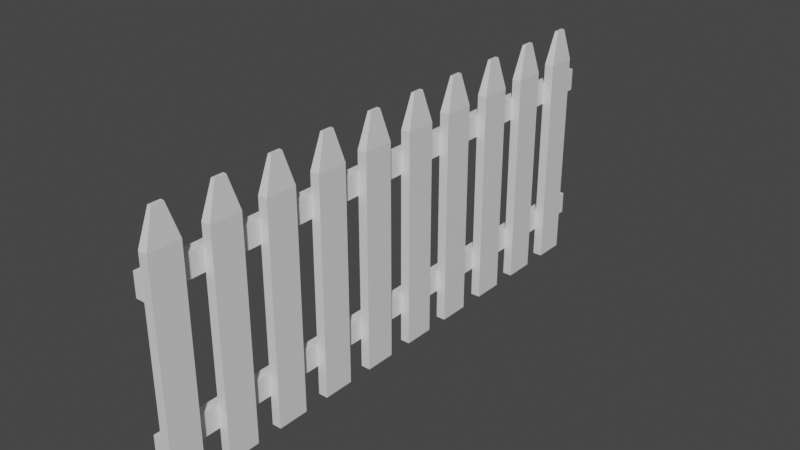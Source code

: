 # Source: Fence_Broken.blend  (saved by Blender 2.82.7; exported with 4.5.12 LTS)
import bpy
from mathutils import Matrix  # noqa: F401  (used for matrix-valued properties, if any)

bpy.ops.wm.read_factory_settings(use_empty=True)
scene = bpy.context.scene
scene.name = 'Scene'

# ---- collections
col_collection = bpy.data.collections.new('Collection'); scene.collection.children.link(col_collection)

# ---- materials (node trees are filled in below, after node groups)
mat_material = bpy.data.materials.new('Material')
mat_material.alpha_threshold = 0.0
mat_material.use_transparent_shadow = False
mat_material.line_color = (0.0, 0.0, 0.0, 1.0)
mat_material_001 = bpy.data.materials.new('Material.001')
mat_material_001.alpha_threshold = 0.0
mat_material_001.use_transparent_shadow = False
mat_material_001.line_color = (0.0, 0.0, 0.0, 1.0)
mat_material_002 = bpy.data.materials.new('Material.002')
mat_material_002.alpha_threshold = 0.0
mat_material_002.use_transparent_shadow = False
mat_material_002.line_color = (0.0, 0.0, 0.0, 1.0)
mat_material_004 = bpy.data.materials.new('Material.004')
mat_material_004.alpha_threshold = 0.0
mat_material_004.use_transparent_shadow = False
mat_material_004.line_color = (0.0, 0.0, 0.0, 1.0)
mat_material_003 = bpy.data.materials.new('Material.003')
mat_material_003.alpha_threshold = 0.0
mat_material_003.use_transparent_shadow = False
mat_material_003.line_color = (0.0, 0.0, 0.0, 1.0)
mat_material_005 = bpy.data.materials.new('Material.005')
mat_material_005.alpha_threshold = 0.0
mat_material_005.use_transparent_shadow = False
mat_material_005.line_color = (0.0, 0.0, 0.0, 1.0)
mat_material_009 = bpy.data.materials.new('Material.009')
mat_material_009.alpha_threshold = 0.0
mat_material_009.use_transparent_shadow = False
mat_material_009.line_color = (0.0, 0.0, 0.0, 1.0)
mat_material_008 = bpy.data.materials.new('Material.008')
mat_material_008.alpha_threshold = 0.0
mat_material_008.use_transparent_shadow = False
mat_material_008.line_color = (0.0, 0.0, 0.0, 1.0)
mat_material_007 = bpy.data.materials.new('Material.007')
mat_material_007.alpha_threshold = 0.0
mat_material_007.use_transparent_shadow = False
mat_material_007.line_color = (0.0, 0.0, 0.0, 1.0)
mat_material_006 = bpy.data.materials.new('Material.006')
mat_material_006.alpha_threshold = 0.0
mat_material_006.use_transparent_shadow = False
mat_material_006.line_color = (0.0, 0.0, 0.0, 1.0)

# ---- material node trees
mat_material.use_nodes = True; mat_material.node_tree.nodes.clear()
_N = mat_material.node_tree.nodes; _L = mat_material.node_tree.links
n0 = _N.new('ShaderNodeOutputMaterial'); n0.name = 'Material Output'; n0.location = (300, 300)
n1 = _N.new('ShaderNodeBsdfPrincipled'); n1.name = 'Principled BSDF'; n1.location = (10, 300)
n1.distribution = 'GGX'
n1.subsurface_method = 'BURLEY'
n1.inputs[2].default_value = 0.4
n1.inputs[3].default_value = 1.45
n1.inputs[27].default_value = (0.0, 0.0, 0.0, 1.0)
n1.inputs[28].default_value = 1.0
_L.new(n1.outputs[0], n0.inputs[0])
n0.is_active_output = True
mat_material_001.use_nodes = True; mat_material_001.node_tree.nodes.clear()
_N = mat_material_001.node_tree.nodes; _L = mat_material_001.node_tree.links
n0 = _N.new('ShaderNodeOutputMaterial'); n0.name = 'Material Output'; n0.location = (300, 300)
n1 = _N.new('ShaderNodeBsdfPrincipled'); n1.name = 'Principled BSDF'; n1.location = (10, 300)
n1.distribution = 'GGX'
n1.subsurface_method = 'BURLEY'
n1.inputs[2].default_value = 0.4
n1.inputs[3].default_value = 1.45
n1.inputs[27].default_value = (0.0, 0.0, 0.0, 1.0)
n1.inputs[28].default_value = 1.0
_L.new(n1.outputs[0], n0.inputs[0])
n0.is_active_output = True
mat_material_002.use_nodes = True; mat_material_002.node_tree.nodes.clear()
_N = mat_material_002.node_tree.nodes; _L = mat_material_002.node_tree.links
n0 = _N.new('ShaderNodeOutputMaterial'); n0.name = 'Material Output'; n0.location = (300, 300)
n1 = _N.new('ShaderNodeBsdfPrincipled'); n1.name = 'Principled BSDF'; n1.location = (10, 300)
n1.distribution = 'GGX'
n1.subsurface_method = 'BURLEY'
n1.inputs[2].default_value = 0.4
n1.inputs[3].default_value = 1.45
n1.inputs[27].default_value = (0.0, 0.0, 0.0, 1.0)
n1.inputs[28].default_value = 1.0
_L.new(n1.outputs[0], n0.inputs[0])
n0.is_active_output = True
mat_material_004.use_nodes = True; mat_material_004.node_tree.nodes.clear()
_N = mat_material_004.node_tree.nodes; _L = mat_material_004.node_tree.links
n0 = _N.new('ShaderNodeOutputMaterial'); n0.name = 'Material Output'; n0.location = (300, 300)
n1 = _N.new('ShaderNodeBsdfPrincipled'); n1.name = 'Principled BSDF'; n1.location = (10, 300)
n1.distribution = 'GGX'
n1.subsurface_method = 'BURLEY'
n1.inputs[2].default_value = 0.4
n1.inputs[3].default_value = 1.45
n1.inputs[27].default_value = (0.0, 0.0, 0.0, 1.0)
n1.inputs[28].default_value = 1.0
_L.new(n1.outputs[0], n0.inputs[0])
n0.is_active_output = True
mat_material_003.use_nodes = True; mat_material_003.node_tree.nodes.clear()
_N = mat_material_003.node_tree.nodes; _L = mat_material_003.node_tree.links
n0 = _N.new('ShaderNodeOutputMaterial'); n0.name = 'Material Output'; n0.location = (300, 300)
n1 = _N.new('ShaderNodeBsdfPrincipled'); n1.name = 'Principled BSDF'; n1.location = (10, 300)
n1.distribution = 'GGX'
n1.subsurface_method = 'BURLEY'
n1.inputs[2].default_value = 0.4
n1.inputs[3].default_value = 1.45
n1.inputs[27].default_value = (0.0, 0.0, 0.0, 1.0)
n1.inputs[28].default_value = 1.0
_L.new(n1.outputs[0], n0.inputs[0])
n0.is_active_output = True
mat_material_005.use_nodes = True; mat_material_005.node_tree.nodes.clear()
_N = mat_material_005.node_tree.nodes; _L = mat_material_005.node_tree.links
n0 = _N.new('ShaderNodeOutputMaterial'); n0.name = 'Material Output'; n0.location = (300, 300)
n1 = _N.new('ShaderNodeBsdfPrincipled'); n1.name = 'Principled BSDF'; n1.location = (10, 300)
n1.distribution = 'GGX'
n1.subsurface_method = 'BURLEY'
n1.inputs[2].default_value = 0.4
n1.inputs[3].default_value = 1.45
n1.inputs[27].default_value = (0.0, 0.0, 0.0, 1.0)
n1.inputs[28].default_value = 1.0
_L.new(n1.outputs[0], n0.inputs[0])
n0.is_active_output = True
mat_material_009.use_nodes = True; mat_material_009.node_tree.nodes.clear()
_N = mat_material_009.node_tree.nodes; _L = mat_material_009.node_tree.links
n0 = _N.new('ShaderNodeOutputMaterial'); n0.name = 'Material Output'; n0.location = (300, 300)
n1 = _N.new('ShaderNodeBsdfPrincipled'); n1.name = 'Principled BSDF'; n1.location = (10, 300)
n1.distribution = 'GGX'
n1.subsurface_method = 'BURLEY'
n1.inputs[2].default_value = 0.4
n1.inputs[3].default_value = 1.45
n1.inputs[27].default_value = (0.0, 0.0, 0.0, 1.0)
n1.inputs[28].default_value = 1.0
_L.new(n1.outputs[0], n0.inputs[0])
n0.is_active_output = True
mat_material_008.use_nodes = True; mat_material_008.node_tree.nodes.clear()
_N = mat_material_008.node_tree.nodes; _L = mat_material_008.node_tree.links
n0 = _N.new('ShaderNodeOutputMaterial'); n0.name = 'Material Output'; n0.location = (300, 300)
n1 = _N.new('ShaderNodeBsdfPrincipled'); n1.name = 'Principled BSDF'; n1.location = (10, 300)
n1.distribution = 'GGX'
n1.subsurface_method = 'BURLEY'
n1.inputs[2].default_value = 0.4
n1.inputs[3].default_value = 1.45
n1.inputs[27].default_value = (0.0, 0.0, 0.0, 1.0)
n1.inputs[28].default_value = 1.0
_L.new(n1.outputs[0], n0.inputs[0])
n0.is_active_output = True
mat_material_007.use_nodes = True; mat_material_007.node_tree.nodes.clear()
_N = mat_material_007.node_tree.nodes; _L = mat_material_007.node_tree.links
n0 = _N.new('ShaderNodeOutputMaterial'); n0.name = 'Material Output'; n0.location = (300, 300)
n1 = _N.new('ShaderNodeBsdfPrincipled'); n1.name = 'Principled BSDF'; n1.location = (10, 300)
n1.distribution = 'GGX'
n1.subsurface_method = 'BURLEY'
n1.inputs[2].default_value = 0.4
n1.inputs[3].default_value = 1.45
n1.inputs[27].default_value = (0.0, 0.0, 0.0, 1.0)
n1.inputs[28].default_value = 1.0
_L.new(n1.outputs[0], n0.inputs[0])
n0.is_active_output = True
mat_material_006.use_nodes = True; mat_material_006.node_tree.nodes.clear()
_N = mat_material_006.node_tree.nodes; _L = mat_material_006.node_tree.links
n0 = _N.new('ShaderNodeOutputMaterial'); n0.name = 'Material Output'; n0.location = (300, 300)
n1 = _N.new('ShaderNodeBsdfPrincipled'); n1.name = 'Principled BSDF'; n1.location = (10, 300)
n1.distribution = 'GGX'
n1.subsurface_method = 'BURLEY'
n1.inputs[2].default_value = 0.4
n1.inputs[3].default_value = 1.45
n1.inputs[27].default_value = (0.0, 0.0, 0.0, 1.0)
n1.inputs[28].default_value = 1.0
_L.new(n1.outputs[0], n0.inputs[0])
n0.is_active_output = True

# ---- world
world_world = bpy.data.worlds.new('World'); scene.world = world_world
world_world.use_nodes = True; world_world.node_tree.nodes.clear()
_N = world_world.node_tree.nodes; _L = world_world.node_tree.links
n0 = _N.new('ShaderNodeOutputWorld'); n0.name = 'World Output'; n0.location = (300, 300)
n1 = _N.new('ShaderNodeBackground'); n1.name = 'Background'; n1.location = (10, 300)
n1.inputs[0].default_value = (0.05088, 0.05088, 0.05088, 1.0)
_L.new(n1.outputs[0], n0.inputs[0])
n0.is_active_output = True
world_world.color = (0.05088, 0.05088, 0.05088)
world_world.use_sun_shadow = False
world_world.sun_shadow_jitter_overblur = 0.0

# ---- meshes
me_fence_cell_002 = bpy.data.meshes.new('Fence_cell.002')
me_fence_cell_002.from_pydata([(0.1174, -0.3027, -7.482), (0.1174, 0.3026, -7.482), (-0.1174, -0.3027, -7.482), (-0.1174, 0.3026, -7.482), (0.1174, 0.3026, -3.005), (-0.1174, 0.3026, -3.043), (-0.1174, -0.3027, -3.593), (0.1174, -0.3027, -3.556), (0.1174, 0.3026, -3.005), (-0.1174, 0.3026, -3.043), (-0.1174, -0.3027, -3.593), (0.1174, -0.3027, -3.556)], [], [(2, 3, 1, 0), (0, 1, 8, 7), (6, 11, 4, 9), (7, 10, 2, 0), (5, 8, 1, 3), (10, 5, 3, 2)])
_k = set([(4, 9), (4, 11), (5, 8), (5, 10), (6, 9), (6, 11), (7, 8), (7, 10)])
me_fence_cell_002.attributes.new('sharp_edge', 'BOOLEAN', 'EDGE').data.foreach_set('value', [ (min(e.vertices), max(e.vertices)) in _k for e in me_fence_cell_002.edges])
_uv = me_fence_cell_002.uv_layers.new(name='UVMap')
_uv.uv.foreach_set('vector', [1.0, 0.1191, 1.0, 0.2113, 1.0, 0.2113, 1.0, 0.1191, 1.0, 0.1191, 1.0, 0.2113, 0.7008, 0.2113, 0.7376, 0.1191, 0.2103, 0.1249, 0.613, 0.1249, 0.7038, 0.2156, 0.3011, 0.2156, 0.7376, 0.1191, 0.7401, 0.1191, 1.0, 0.1191, 1.0, 0.1191, 0.7033, 0.2113, 0.7008, 0.2113, 1.0, 0.2113, 1.0, 0.2113, 0.7401, 0.1191, 0.7033, 0.2113, 1.0, 0.2113, 1.0, 0.1191])
me_fence_cell_002.materials.append(mat_material)
me_fence_cell_002.materials.append(mat_material_001)
me_fence_cell_002.materials.append(mat_material_002)
me_fence_cell_002.materials.append(mat_material_004)
me_fence_cell_002.materials.append(mat_material_003)
me_fence_cell_002.materials.append(mat_material_005)
me_fence_cell_002.materials.append(mat_material_009)
me_fence_cell_002.materials.append(mat_material_008)
me_fence_cell_002.materials.append(mat_material_007)
me_fence_cell_002.materials.append(mat_material_006)
me_fence_cell_002.use_remesh_fix_poles = True
me_fence_cell_002.use_remesh_preserve_attributes = False
me_fence_cell_002.use_mirror_vertex_groups = False
me_fence_cell_002.update()
me_fence_cell_003 = bpy.data.meshes.new('Fence_cell.003')
me_fence_cell_003.from_pydata([(0.1174, -0.3026, 7.482), (0.1174, 0.3027, 7.482), (-0.1174, -0.3026, 7.482), (-0.1174, 0.3027, 7.482), (0.1174, 0.3026, -3.003), (-0.1174, 0.3026, -3.04), (-0.1174, -0.3027, -3.59), (0.1174, -0.3027, -3.553), (0.1174, 0.3026, -3.003), (-0.1174, 0.3026, -3.04), (-0.1174, -0.3027, -3.59), (0.1174, -0.3027, -3.553)], [], [(2, 3, 9, 10), (0, 1, 3, 2), (0, 2, 10, 11), (3, 1, 8, 9), (11, 8, 1, 0), (6, 7, 4, 5)])
_k = set([(4, 5), (4, 7), (5, 6), (6, 7), (8, 9), (8, 11), (9, 10), (10, 11)])
me_fence_cell_003.attributes.new('sharp_edge', 'BOOLEAN', 'EDGE').data.foreach_set('value', [ (min(e.vertices), max(e.vertices)) in _k for e in me_fence_cell_003.edges])
_uv = me_fence_cell_003.uv_layers.new(name='UVMap')
_uv.uv.foreach_set('vector', [0.0, 0.1191, 0.0, 0.2113, 0.7031, 0.2113, 0.7399, 0.1191, 0.0, 0.1191, 0.0, 0.2113, 0.0, 0.2113, 0.0, 0.1191, 0.0, 0.1191, 0.0, 0.1191, 0.7399, 0.1191, 0.7374, 0.1191, 0.0, 0.2113, 0.0, 0.2113, 0.7006, 0.2113, 0.7031, 0.2113, 0.7374, 0.1191, 0.7006, 0.2113, 0.0, 0.2113, 0.0, 0.1191, 0.1248, 0.08611, 0.6361, 0.1249, 0.7268, 0.2156, 0.2156, 0.08611])
me_fence_cell_003.materials.append(mat_material)
me_fence_cell_003.materials.append(mat_material_001)
me_fence_cell_003.materials.append(mat_material_002)
me_fence_cell_003.materials.append(mat_material_004)
me_fence_cell_003.materials.append(mat_material_003)
me_fence_cell_003.materials.append(mat_material_005)
me_fence_cell_003.materials.append(mat_material_009)
me_fence_cell_003.materials.append(mat_material_008)
me_fence_cell_003.materials.append(mat_material_007)
me_fence_cell_003.materials.append(mat_material_006)
me_fence_cell_003.use_remesh_fix_poles = True
me_fence_cell_003.use_remesh_preserve_attributes = False
me_fence_cell_003.use_mirror_vertex_groups = False
me_fence_cell_003.update()
me_fence_cell_001 = bpy.data.meshes.new('Fence_cell.001')
me_fence_cell_001.from_pydata([(0.1162, 4.621, 0.615), (0.3655, 4.621, 0.615), (0.1953, 5.485, 0.8786), (0.1162, 4.284, 0.615), (0.1162, 4.621, 0.9213), (0.1552, 5.048, 1.315), (0.3285, 5.025, 1.322), (0.1953, 5.485, 1.182), (0.2864, 5.485, 1.182), (0.2864, 5.485, 0.8786), (0.3655, 4.621, 0.9609), (0.3655, 4.241, 0.615), (0.1552, 5.048, 1.315), (0.1162, 4.621, 0.9213), (0.1162, 4.284, 0.615), (0.3285, 5.025, 1.322), (0.3655, 4.621, 0.9609), (0.3655, 4.241, 0.615)], [], [(14, 0, 1, 11), (2, 9, 1, 0), (7, 2, 0, 13, 12), (13, 0, 14), (17, 3, 4, 5, 15, 16), (8, 7, 12, 6), (9, 2, 7, 8), (9, 8, 6, 10, 1), (11, 1, 10)])
_k = set([(3, 4), (3, 17), (4, 5), (5, 15), (6, 10), (6, 12), (10, 11), (11, 14), (12, 13), (13, 14), (15, 16), (16, 17)])
me_fence_cell_001.attributes.new('sharp_edge', 'BOOLEAN', 'EDGE').data.foreach_set('value', [ (min(e.vertices), max(e.vertices)) in _k for e in me_fence_cell_001.edges])
_uv = me_fence_cell_001.uv_layers.new(name='UVMap')
_uv.uv.foreach_set('vector', [0.4589, 0.8172, 0.4589, 0.8685, 0.4589, 0.8685, 0.4589, 0.8106, 0.4413, 1.0, 0.4413, 1.0, 0.4589, 0.8685, 0.4589, 0.8685, 0.421, 1.0, 0.4413, 1.0, 0.4589, 0.8685, 0.4384, 0.8685, 0.4121, 0.9334, 0.4384, 0.8685, 0.4589, 0.8685, 0.4589, 0.8172, 0.9136, 0.7196, 0.4861, 0.2986, 0.4861, 0.3491, 0.5531, 0.48, 0.8501, 0.7737, 0.9136, 0.7766, 0.421, 1.0, 0.421, 1.0, 0.4121, 0.9334, 0.4116, 0.93, 0.4413, 1.0, 0.4413, 1.0, 0.421, 1.0, 0.421, 1.0, 0.4413, 1.0, 0.421, 1.0, 0.4116, 0.93, 0.4358, 0.8685, 0.4589, 0.8685, 0.4589, 0.8106, 0.4589, 0.8685, 0.4358, 0.8685])
me_fence_cell_001.materials.append(mat_material)
me_fence_cell_001.materials.append(mat_material_001)
me_fence_cell_001.materials.append(mat_material_002)
me_fence_cell_001.materials.append(mat_material_004)
me_fence_cell_001.materials.append(mat_material_003)
me_fence_cell_001.materials.append(mat_material_005)
me_fence_cell_001.materials.append(mat_material_009)
me_fence_cell_001.materials.append(mat_material_008)
me_fence_cell_001.materials.append(mat_material_007)
me_fence_cell_001.materials.append(mat_material_006)
me_fence_cell_001.use_remesh_fix_poles = True
me_fence_cell_001.use_remesh_preserve_attributes = False
me_fence_cell_001.use_mirror_vertex_groups = False
me_fence_cell_001.update()
me_fence_cell_004 = bpy.data.meshes.new('Fence_cell.004')
me_fence_cell_004.from_pydata([(0.1174, 3.508, -7.482), (0.1174, 4.113, -7.482), (-0.1174, 3.508, -7.482), (0.1174, 3.508, -0.09081), (-0.1174, 3.508, -0.128), (0.1174, 4.113, 0.4596), (-0.04311, 4.113, 0.4342), (-0.1174, 4.113, 0.4224), (-0.1174, 4.113, -7.482), (0.1174, 3.508, -0.09081), (-0.1174, 3.508, -0.128), (0.1174, 4.113, 0.4596), (-0.04311, 4.113, 0.4342), (-0.1174, 4.113, 0.4224)], [], [(2, 8, 1, 0), (0, 1, 11, 9), (9, 10, 2, 0), (4, 3, 5, 12, 13), (7, 6, 11, 1, 8), (10, 7, 8, 2)])
_k = set([(3, 4), (3, 5), (4, 13), (5, 12), (6, 7), (6, 11), (7, 10), (9, 10), (9, 11), (12, 13)])
me_fence_cell_004.attributes.new('sharp_edge', 'BOOLEAN', 'EDGE').data.foreach_set('value', [ (min(e.vertices), max(e.vertices)) in _k for e in me_fence_cell_004.edges])
_uv = me_fence_cell_004.uv_layers.new(name='UVMap')
_uv.uv.foreach_set('vector', [1.0, 0.6991, 1.0, 0.7912, 1.0, 0.7912, 1.0, 0.6991, 1.0, 0.6991, 1.0, 0.7912, 0.4693, 0.7912, 0.5061, 0.6991, 0.5061, 0.6991, 0.5086, 0.6991, 1.0, 0.6991, 1.0, 0.6991, 0.7818, 0.6961, 0.4882, 0.1843, 0.4882, 0.2751, 1.0, 0.7869, 0.8726, 0.7869, 0.4718, 0.7912, 0.471, 0.7912, 0.4693, 0.7912, 1.0, 0.7912, 1.0, 0.7912, 0.5086, 0.6991, 0.4718, 0.7912, 1.0, 0.7912, 1.0, 0.6991])
me_fence_cell_004.materials.append(mat_material)
me_fence_cell_004.materials.append(mat_material_001)
me_fence_cell_004.materials.append(mat_material_002)
me_fence_cell_004.materials.append(mat_material_004)
me_fence_cell_004.materials.append(mat_material_003)
me_fence_cell_004.materials.append(mat_material_005)
me_fence_cell_004.materials.append(mat_material_009)
me_fence_cell_004.materials.append(mat_material_008)
me_fence_cell_004.materials.append(mat_material_007)
me_fence_cell_004.materials.append(mat_material_006)
me_fence_cell_004.use_remesh_fix_poles = True
me_fence_cell_004.use_remesh_preserve_attributes = False
me_fence_cell_004.use_mirror_vertex_groups = False
me_fence_cell_004.update()
me_fence_cell_005 = bpy.data.meshes.new('Fence_cell.005')
me_fence_cell_005.from_pydata([(0.3655, 4.621, -0.885), (0.3655, 4.621, -0.05456), (0.2864, 5.485, -0.6214), (0.1162, 4.621, -0.885), (0.3655, 2.591, -0.885), (0.1162, 2.635, -0.885), (0.3655, 3.505, -0.05455), (0.1162, 3.548, -0.05455), (0.1162, 4.621, -0.05456), (0.1953, 5.485, -0.3182), (0.2864, 5.485, -0.3182), (0.1953, 5.485, -0.6214), (0.3655, 2.591, -0.885), (0.1162, 2.635, -0.885), (0.3655, 3.505, -0.05455), (0.1162, 3.548, -0.05455)], [], [(12, 0, 1, 14), (2, 10, 1, 0), (11, 2, 0, 3), (13, 3, 0, 12), (6, 15, 5, 4), (14, 1, 8, 7), (7, 8, 3, 13), (9, 11, 3, 8), (10, 9, 8, 1), (2, 11, 9, 10)])
me_fence_cell_005.polygons.foreach_set('material_index', [1, 1, 1, 1, 0, 1, 1, 1, 1, 1])
_k = set([(4, 5), (4, 6), (5, 15), (6, 15), (7, 13), (7, 14), (12, 13), (12, 14)])
me_fence_cell_005.attributes.new('sharp_edge', 'BOOLEAN', 'EDGE').data.foreach_set('value', [ (min(e.vertices), max(e.vertices)) in _k for e in me_fence_cell_005.edges])
_uv = me_fence_cell_005.uv_layers.new(name='UVMap')
_uv.uv.foreach_set('vector', [0.5591, 0.5596, 0.5591, 0.8685, 0.5036, 0.8685, 0.5036, 0.6986, 0.5415, 1.0, 0.5213, 1.0, 0.5036, 0.8685, 0.5591, 0.8685, 0.5415, 1.0, 0.5415, 1.0, 0.5591, 0.8685, 0.5591, 0.8685, 0.5591, 0.5662, 0.5591, 0.8685, 0.5591, 0.8685, 0.5591, 0.5596, 0.9136, 0.6092, 0.4862, 0.1883, 0.4862, 0.05141, 0.9136, 0.4723, 0.5036, 0.6986, 0.5036, 0.8685, 0.5036, 0.8685, 0.5036, 0.7052, 0.5036, 0.7052, 0.5036, 0.8685, 0.5591, 0.8685, 0.5591, 0.5662, 0.5213, 1.0, 0.5415, 1.0, 0.5591, 0.8685, 0.5036, 0.8685, 0.5213, 1.0, 0.5213, 1.0, 0.5036, 0.8685, 0.5036, 0.8685, 0.5415, 1.0, 0.5415, 1.0, 0.5213, 1.0, 0.5213, 1.0])
me_fence_cell_005.materials.append(mat_material)
me_fence_cell_005.materials.append(mat_material_001)
me_fence_cell_005.materials.append(mat_material_002)
me_fence_cell_005.materials.append(mat_material_004)
me_fence_cell_005.materials.append(mat_material_003)
me_fence_cell_005.materials.append(mat_material_005)
me_fence_cell_005.materials.append(mat_material_009)
me_fence_cell_005.materials.append(mat_material_008)
me_fence_cell_005.materials.append(mat_material_007)
me_fence_cell_005.materials.append(mat_material_006)
me_fence_cell_005.use_remesh_fix_poles = True
me_fence_cell_005.use_remesh_preserve_attributes = False
me_fence_cell_005.use_mirror_vertex_groups = False
me_fence_cell_005.update()
me_fence_cell_006 = bpy.data.meshes.new('Fence_cell.006')
me_fence_cell_006.from_pydata([(0.3655, -1.086, -6.877), (0.1162, -1.086, -6.877), (0.3655, -1.086, -6.047), (0.3655, 4.621, -6.877), (0.2864, 5.485, -6.614), (0.3655, 4.621, -6.047), (0.1162, 4.621, -6.877), (0.1162, 4.621, -6.047), (0.1953, 5.485, -6.614), (0.1953, 5.485, -6.31), (0.2864, 5.485, -6.31), (0.1162, -1.086, -6.047)], [], [(1, 6, 3, 0), (1, 0, 2, 11), (2, 0, 3, 5), (8, 4, 3, 6), (4, 10, 5, 3), (11, 7, 6, 1), (9, 8, 6, 7), (4, 8, 9, 10), (10, 9, 7, 5), (2, 5, 7, 11)])
me_fence_cell_006.polygons.foreach_set('material_index', [6, 6, 6, 6, 6, 6, 6, 6, 6, 6])
_uv = me_fence_cell_006.uv_layers.new(name='UVMap')
_uv.uv.foreach_set('vector', [0.9596, 0.0, 0.9596, 0.8685, 0.9596, 0.8685, 0.9596, 0.0, 0.9596, 0.0, 0.9596, 0.0, 0.9041, 0.0, 0.9041, 0.0, 0.9041, 0.0, 0.9596, 0.0, 0.9596, 0.8685, 0.9041, 0.8685, 0.9419, 1.0, 0.9419, 1.0, 0.9596, 0.8685, 0.9596, 0.8685, 0.9419, 1.0, 0.9217, 1.0, 0.9041, 0.8685, 0.9596, 0.8685, 0.9041, 0.0, 0.9041, 0.8685, 0.9596, 0.8685, 0.9596, 0.0, 0.9217, 1.0, 0.9419, 1.0, 0.9596, 0.8685, 0.9041, 0.8685, 0.9419, 1.0, 0.9419, 1.0, 0.9217, 1.0, 0.9217, 1.0, 0.9217, 1.0, 0.9217, 1.0, 0.9041, 0.8685, 0.9041, 0.8685, 0.9041, 0.0, 0.9041, 0.8685, 0.9041, 0.8685, 0.9041, 0.0])
me_fence_cell_006.materials.append(mat_material)
me_fence_cell_006.materials.append(mat_material_001)
me_fence_cell_006.materials.append(mat_material_002)
me_fence_cell_006.materials.append(mat_material_004)
me_fence_cell_006.materials.append(mat_material_003)
me_fence_cell_006.materials.append(mat_material_005)
me_fence_cell_006.materials.append(mat_material_009)
me_fence_cell_006.materials.append(mat_material_008)
me_fence_cell_006.materials.append(mat_material_007)
me_fence_cell_006.materials.append(mat_material_006)
me_fence_cell_006.use_remesh_fix_poles = True
me_fence_cell_006.use_remesh_preserve_attributes = False
me_fence_cell_006.use_mirror_vertex_groups = False
me_fence_cell_006.update()
me_fence_cell_007 = bpy.data.meshes.new('Fence_cell.007')
me_fence_cell_007.from_pydata([(0.3655, 4.621, -3.863), (0.3655, 4.621, -3.033), (0.1162, 4.621, -3.863), (0.2864, 5.485, -3.6), (0.3655, -0.6841, -3.863), (0.3655, 0.2292, -3.033), (0.1162, -0.6405, -3.863), (0.1162, 0.2727, -3.033), (0.1162, 4.621, -3.033), (0.2954, 0.2413, -3.033), (0.1953, 5.485, -3.296), (0.2864, 5.485, -3.296), (0.1953, 5.485, -3.6), (0.3655, 0.2292, -3.033), (0.3655, -0.6841, -3.863), (0.1162, -0.6405, -3.863), (0.1162, 0.2727, -3.033), (0.2954, 0.2413, -3.033)], [], [(3, 11, 1, 0), (14, 0, 1, 13), (12, 3, 0, 2), (15, 2, 0, 14), (5, 4, 6, 16, 17), (7, 8, 2, 15), (13, 1, 8, 7, 9), (10, 12, 2, 8), (11, 10, 8, 1), (3, 12, 10, 11)])
me_fence_cell_007.polygons.foreach_set('material_index', [7, 7, 7, 7, 0, 7, 7, 7, 7, 7])
_k = set([(4, 5), (4, 6), (5, 17), (6, 16), (7, 9), (7, 15), (9, 13), (13, 14), (14, 15), (16, 17)])
me_fence_cell_007.attributes.new('sharp_edge', 'BOOLEAN', 'EDGE').data.foreach_set('value', [ (min(e.vertices), max(e.vertices)) in _k for e in me_fence_cell_007.edges])
_uv = me_fence_cell_007.uv_layers.new(name='UVMap')
_uv.uv.foreach_set('vector', [0.7405, 1.0, 0.7203, 1.0, 0.7027, 0.8685, 0.7582, 0.8685, 0.7582, 0.06109, 0.7582, 0.8685, 0.7027, 0.8685, 0.7027, 0.2001, 0.7405, 1.0, 0.7405, 1.0, 0.7582, 0.8685, 0.7582, 0.8685, 0.7582, 0.06772, 0.7582, 0.8685, 0.7582, 0.8685, 0.7582, 0.06109, 0.9137, 0.1183, 0.9814, 0.06773, 0.5602, 0.07423, 0.6972, 0.2111, 1.0, 0.2065, 0.7027, 0.2067, 0.7027, 0.8685, 0.7582, 0.8685, 0.7582, 0.06772, 0.7027, 0.2001, 0.7027, 0.8685, 0.7027, 0.8685, 0.7027, 0.2067, 0.7027, 0.2019, 0.7203, 1.0, 0.7405, 1.0, 0.7582, 0.8685, 0.7027, 0.8685, 0.7203, 1.0, 0.7203, 1.0, 0.7027, 0.8685, 0.7027, 0.8685, 0.7405, 1.0, 0.7405, 1.0, 0.7203, 1.0, 0.7203, 1.0])
me_fence_cell_007.materials.append(mat_material)
me_fence_cell_007.materials.append(mat_material_001)
me_fence_cell_007.materials.append(mat_material_002)
me_fence_cell_007.materials.append(mat_material_004)
me_fence_cell_007.materials.append(mat_material_003)
me_fence_cell_007.materials.append(mat_material_005)
me_fence_cell_007.materials.append(mat_material_009)
me_fence_cell_007.materials.append(mat_material_008)
me_fence_cell_007.materials.append(mat_material_007)
me_fence_cell_007.materials.append(mat_material_006)
me_fence_cell_007.use_remesh_fix_poles = True
me_fence_cell_007.use_remesh_preserve_attributes = False
me_fence_cell_007.use_mirror_vertex_groups = False
me_fence_cell_007.update()
me_fence_cell_008 = bpy.data.meshes.new('Fence_cell.008')
me_fence_cell_008.from_pydata([(0.3655, -1.086, -5.363), (0.3655, 4.621, -5.363), (0.1162, -1.086, -5.363), (0.3655, -1.086, -4.533), (0.1162, -1.086, -4.533), (0.3655, 4.621, -4.533), (0.2864, 5.485, -4.796), (0.1162, 4.621, -4.533), (0.1162, 4.621, -5.363), (0.1953, 5.485, -4.796), (0.1953, 5.485, -5.1), (0.2864, 5.485, -5.1)], [], [(3, 0, 1, 5), (2, 8, 1, 0), (2, 0, 3, 4), (3, 5, 7, 4), (11, 6, 5, 1), (6, 9, 7, 5), (9, 10, 8, 7), (4, 7, 8, 2), (11, 10, 9, 6), (10, 11, 1, 8)])
me_fence_cell_008.polygons.foreach_set('material_index', [8, 8, 8, 8, 8, 8, 8, 8, 8, 8])
_uv = me_fence_cell_008.uv_layers.new(name='UVMap')
_uv.uv.foreach_set('vector', [0.8029, 0.0, 0.8584, 0.0, 0.8584, 0.8685, 0.8029, 0.8685, 0.8584, 0.0, 0.8584, 0.8685, 0.8584, 0.8685, 0.8584, 0.0, 0.8584, 0.0, 0.8584, 0.0, 0.8029, 0.0, 0.8029, 0.0, 0.8029, 0.0, 0.8029, 0.8685, 0.8029, 0.8685, 0.8029, 0.0, 0.8408, 1.0, 0.8205, 1.0, 0.8029, 0.8685, 0.8584, 0.8685, 0.8205, 1.0, 0.8205, 1.0, 0.8029, 0.8685, 0.8029, 0.8685, 0.8205, 1.0, 0.8408, 1.0, 0.8584, 0.8685, 0.8029, 0.8685, 0.8029, 0.0, 0.8029, 0.8685, 0.8584, 0.8685, 0.8584, 0.0, 0.8408, 1.0, 0.8408, 1.0, 0.8205, 1.0, 0.8205, 1.0, 0.8408, 1.0, 0.8408, 1.0, 0.8584, 0.8685, 0.8584, 0.8685])
me_fence_cell_008.materials.append(mat_material)
me_fence_cell_008.materials.append(mat_material_001)
me_fence_cell_008.materials.append(mat_material_002)
me_fence_cell_008.materials.append(mat_material_004)
me_fence_cell_008.materials.append(mat_material_003)
me_fence_cell_008.materials.append(mat_material_005)
me_fence_cell_008.materials.append(mat_material_009)
me_fence_cell_008.materials.append(mat_material_008)
me_fence_cell_008.materials.append(mat_material_007)
me_fence_cell_008.materials.append(mat_material_006)
me_fence_cell_008.use_remesh_fix_poles = True
me_fence_cell_008.use_remesh_preserve_attributes = False
me_fence_cell_008.use_mirror_vertex_groups = False
me_fence_cell_008.update()
me_fence_cell_009 = bpy.data.meshes.new('Fence_cell.009')
me_fence_cell_009.from_pydata([(0.3655, 4.621, -2.342), (0.2864, 5.485, -2.078), (0.3655, 4.621, -1.511), (0.1162, 4.621, -2.342), (0.3655, 0.9893, -2.342), (0.3655, 1.903, -1.511), (0.1162, 1.033, -2.342), (0.1162, 1.946, -1.511), (0.1162, 4.621, -1.511), (0.1469, 1.941, -1.511), (0.1953, 5.485, -1.775), (0.2864, 5.485, -1.775), (0.1953, 5.485, -2.078), (0.3655, 1.903, -1.511), (0.3655, 0.9893, -2.342), (0.1162, 1.033, -2.342), (0.1162, 1.946, -1.511), (0.1469, 1.941, -1.511)], [], [(12, 1, 0, 3), (1, 11, 2, 0), (14, 0, 2, 13), (15, 3, 0, 14), (6, 16, 17, 5, 4), (7, 8, 3, 15), (13, 2, 8, 7, 9), (10, 12, 3, 8), (11, 10, 8, 2), (1, 12, 10, 11)])
me_fence_cell_009.polygons.foreach_set('material_index', [9, 9, 9, 9, 0, 9, 9, 9, 9, 9])
_k = set([(4, 5), (4, 6), (5, 17), (6, 16), (7, 9), (7, 15), (9, 13), (13, 14), (14, 15), (16, 17)])
me_fence_cell_009.attributes.new('sharp_edge', 'BOOLEAN', 'EDGE').data.foreach_set('value', [ (min(e.vertices), max(e.vertices)) in _k for e in me_fence_cell_009.edges])
_uv = me_fence_cell_009.uv_layers.new(name='UVMap')
_uv.uv.foreach_set('vector', [0.6389, 1.0, 0.6389, 1.0, 0.6565, 0.8685, 0.6565, 0.8685, 0.6389, 1.0, 0.6186, 1.0, 0.601, 0.8685, 0.6565, 0.8685, 0.6565, 0.3158, 0.6565, 0.8685, 0.601, 0.8685, 0.601, 0.4548, 0.6565, 0.3224, 0.6565, 0.8685, 0.6565, 0.8685, 0.6565, 0.3158, 0.8112, 0.3251, 0.9482, 0.462, 1.0, 0.4612, 0.9136, 0.3691, 0.9137, 0.2322, 0.601, 0.4614, 0.601, 0.8685, 0.6565, 0.8685, 0.6565, 0.3224, 0.601, 0.4548, 0.601, 0.8685, 0.601, 0.8685, 0.601, 0.4614, 0.601, 0.4606, 0.6186, 1.0, 0.6389, 1.0, 0.6565, 0.8685, 0.601, 0.8685, 0.6186, 1.0, 0.6186, 1.0, 0.601, 0.8685, 0.601, 0.8685, 0.6389, 1.0, 0.6389, 1.0, 0.6186, 1.0, 0.6186, 1.0])
me_fence_cell_009.materials.append(mat_material)
me_fence_cell_009.materials.append(mat_material_001)
me_fence_cell_009.materials.append(mat_material_002)
me_fence_cell_009.materials.append(mat_material_004)
me_fence_cell_009.materials.append(mat_material_003)
me_fence_cell_009.materials.append(mat_material_005)
me_fence_cell_009.materials.append(mat_material_009)
me_fence_cell_009.materials.append(mat_material_008)
me_fence_cell_009.materials.append(mat_material_007)
me_fence_cell_009.materials.append(mat_material_006)
me_fence_cell_009.use_remesh_fix_poles = True
me_fence_cell_009.use_remesh_preserve_attributes = False
me_fence_cell_009.use_mirror_vertex_groups = False
me_fence_cell_009.update()
me_fence_cell_010 = bpy.data.meshes.new('Fence_cell.010')
me_fence_cell_010.from_pydata([(0.3655, -1.085, 0.615), (0.1162, -1.085, 0.615), (0.3655, 4.238, 0.615), (0.3655, -1.085, 1.445), (0.1162, -1.085, 1.445), (0.3655, 4.621, 1.445), (0.1162, 4.621, 1.445), (0.3287, 5.023, 1.323), (0.3655, 4.621, 0.9634), (0.1551, 5.046, 1.316), (0.1162, 4.621, 0.9238), (0.1162, 4.281, 0.615), (0.3655, 4.621, 0.9634), (0.3655, 4.238, 0.615), (0.3287, 5.023, 1.323), (0.1551, 5.046, 1.316), (0.1162, 4.621, 0.9238), (0.1162, 4.281, 0.615)], [], [(1, 11, 13, 0), (1, 0, 3, 4), (12, 5, 3, 0, 13), (3, 5, 6, 4), (15, 6, 5, 14), (14, 5, 12), (2, 17, 16, 9, 7, 8), (10, 6, 15), (4, 6, 10, 11, 1)])
_k = set([(2, 8), (2, 17), (7, 8), (7, 9), (9, 16), (10, 11), (10, 15), (11, 13), (12, 13), (12, 14), (14, 15), (16, 17)])
me_fence_cell_010.attributes.new('sharp_edge', 'BOOLEAN', 'EDGE').data.foreach_set('value', [ (min(e.vertices), max(e.vertices)) in _k for e in me_fence_cell_010.edges])
_uv = me_fence_cell_010.uv_layers.new(name='UVMap')
_uv.uv.foreach_set('vector', [0.4589, 0.0, 0.4589, 0.8168, 0.4589, 0.8102, 0.4589, 0.0, 0.4589, 0.0, 0.4589, 0.0, 0.4034, 0.0, 0.4034, 0.0, 0.4356, 0.8685, 0.4034, 0.8685, 0.4034, 0.0, 0.4589, 0.0, 0.4589, 0.8102, 0.4034, 0.0, 0.4034, 0.8685, 0.4034, 0.8685, 0.4034, 0.0, 0.4121, 0.9331, 0.4034, 0.8685, 0.4034, 0.8685, 0.4116, 0.9297, 0.4116, 0.9297, 0.4034, 0.8685, 0.4356, 0.8685, 0.8912, 0.8055, 0.8121, 0.4866, 0.863, 0.4867, 0.9266, 0.5533, 0.9232, 0.8512, 0.9486, 0.863, 0.4383, 0.8685, 0.4034, 0.8685, 0.4121, 0.9331, 0.4034, 0.0, 0.4034, 0.8685, 0.4383, 0.8685, 0.4589, 0.8168, 0.4589, 0.0])
me_fence_cell_010.materials.append(mat_material)
me_fence_cell_010.materials.append(mat_material_001)
me_fence_cell_010.materials.append(mat_material_002)
me_fence_cell_010.materials.append(mat_material_004)
me_fence_cell_010.materials.append(mat_material_003)
me_fence_cell_010.materials.append(mat_material_005)
me_fence_cell_010.materials.append(mat_material_009)
me_fence_cell_010.materials.append(mat_material_008)
me_fence_cell_010.materials.append(mat_material_007)
me_fence_cell_010.materials.append(mat_material_006)
me_fence_cell_010.use_remesh_fix_poles = True
me_fence_cell_010.use_remesh_preserve_attributes = False
me_fence_cell_010.use_mirror_vertex_groups = False
me_fence_cell_010.update()
me_fence_cell_011 = bpy.data.meshes.new('Fence_cell.011')
me_fence_cell_011.from_pydata([(0.1174, 3.508, 7.482), (0.1174, 3.508, -0.08833), (0.1174, 4.113, 7.482), (-0.1174, 3.508, 7.482), (-0.1174, 4.113, 7.482), (-0.1174, 3.508, -0.1254), (-0.1174, 4.113, 0.4249), (0.1174, 4.113, 0.462), (-0.1174, 3.508, -0.1254), (0.1174, 3.508, -0.08833), (-0.1174, 4.113, 0.4249), (0.1174, 4.113, 0.462)], [], [(9, 7, 2, 0), (0, 3, 8, 9), (0, 2, 4, 3), (3, 4, 10, 8), (5, 1, 11, 6), (4, 2, 7, 10)])
_k = set([(1, 5), (1, 11), (5, 6), (6, 11), (7, 9), (7, 10), (8, 9), (8, 10)])
me_fence_cell_011.attributes.new('sharp_edge', 'BOOLEAN', 'EDGE').data.foreach_set('value', [ (min(e.vertices), max(e.vertices)) in _k for e in me_fence_cell_011.edges])
_uv = me_fence_cell_011.uv_layers.new(name='UVMap')
_uv.uv.foreach_set('vector', [0.5059, 0.6991, 0.4691, 0.7912, 0.0, 0.7912, 0.0, 0.6991, 0.0, 0.6991, 0.0, 0.6991, 0.5084, 0.6991, 0.5059, 0.6991, 0.0, 0.6991, 0.0, 0.7912, 0.0, 0.7912, 0.0, 0.6991, 0.0, 0.6991, 0.0, 0.7912, 0.4716, 0.7912, 0.5084, 0.6991, 0.6961, 0.08609, 0.6961, 0.4887, 0.7868, 0.4887, 0.7868, 0.08608, 0.0, 0.7912, 0.0, 0.7912, 0.4691, 0.7912, 0.4716, 0.7912])
me_fence_cell_011.materials.append(mat_material)
me_fence_cell_011.materials.append(mat_material_001)
me_fence_cell_011.materials.append(mat_material_002)
me_fence_cell_011.materials.append(mat_material_004)
me_fence_cell_011.materials.append(mat_material_003)
me_fence_cell_011.materials.append(mat_material_005)
me_fence_cell_011.materials.append(mat_material_009)
me_fence_cell_011.materials.append(mat_material_008)
me_fence_cell_011.materials.append(mat_material_007)
me_fence_cell_011.materials.append(mat_material_006)
me_fence_cell_011.use_remesh_fix_poles = True
me_fence_cell_011.use_remesh_preserve_attributes = False
me_fence_cell_011.use_mirror_vertex_groups = False
me_fence_cell_011.update()
me_fence_cell_012 = bpy.data.meshes.new('Fence_cell.012')
me_fence_cell_012.from_pydata([(0.3655, -1.086, -0.885), (0.1162, -1.086, -0.885), (0.3655, 2.588, -0.885), (0.3655, -1.085, -0.05454), (0.3655, 3.502, -0.05455), (0.1162, -1.085, -0.05454), (0.1162, 3.545, -0.05455), (0.1162, 2.632, -0.885), (0.1162, 2.632, -0.885), (0.1162, 3.545, -0.05455), (0.3655, 3.502, -0.05455), (0.3655, 2.588, -0.885)], [], [(1, 8, 11, 0), (1, 0, 3, 5), (0, 11, 10, 3), (3, 10, 9, 5), (5, 9, 8, 1), (2, 7, 6, 4)])
me_fence_cell_012.polygons.foreach_set('material_index', [1, 1, 1, 1, 1, 0])
_k = set([(2, 4), (2, 7), (4, 6), (6, 7), (8, 9), (8, 11), (9, 10), (10, 11)])
me_fence_cell_012.attributes.new('sharp_edge', 'BOOLEAN', 'EDGE').data.foreach_set('value', [ (min(e.vertices), max(e.vertices)) in _k for e in me_fence_cell_012.edges])
_uv = me_fence_cell_012.uv_layers.new(name='UVMap')
_uv.uv.foreach_set('vector', [0.5591, 0.0, 0.5591, 0.5658, 0.5591, 0.5591, 0.5591, 0.0, 0.5591, 0.0, 0.5591, 0.0, 0.5036, 0.0, 0.5036, 0.0, 0.5591, 0.0, 0.5591, 0.5591, 0.5036, 0.6981, 0.5036, 0.0, 0.5036, 0.0, 0.5036, 0.6981, 0.5036, 0.7048, 0.5036, 0.0, 0.5036, 0.0, 0.5036, 0.7048, 0.5591, 0.5658, 0.5591, 0.0, 0.6439, 0.5582, 0.5647, 0.4867, 0.7017, 0.4867, 0.7808, 0.6952])
me_fence_cell_012.materials.append(mat_material)
me_fence_cell_012.materials.append(mat_material_001)
me_fence_cell_012.materials.append(mat_material_002)
me_fence_cell_012.materials.append(mat_material_004)
me_fence_cell_012.materials.append(mat_material_003)
me_fence_cell_012.materials.append(mat_material_005)
me_fence_cell_012.materials.append(mat_material_009)
me_fence_cell_012.materials.append(mat_material_008)
me_fence_cell_012.materials.append(mat_material_007)
me_fence_cell_012.materials.append(mat_material_006)
me_fence_cell_012.use_remesh_fix_poles = True
me_fence_cell_012.use_remesh_preserve_attributes = False
me_fence_cell_012.use_mirror_vertex_groups = False
me_fence_cell_012.update()
me_fence_cell_013 = bpy.data.meshes.new('Fence_cell.013')
me_fence_cell_013.from_pydata([(0.3655, -1.085, 2.115), (0.1162, -1.085, 2.115), (0.3655, -1.085, 2.945), (0.3655, 4.621, 2.115), (0.2864, 5.485, 2.379), (0.3655, 4.621, 2.945), (0.1162, 4.621, 2.115), (0.1953, 5.485, 2.379), (0.1162, 4.621, 2.945), (0.1953, 5.485, 2.682), (0.1162, -1.085, 2.945), (0.2864, 5.485, 2.682)], [], [(1, 6, 3, 0), (1, 0, 2, 10), (2, 0, 3, 5), (7, 4, 3, 6), (4, 11, 5, 3), (10, 8, 6, 1), (9, 7, 6, 8), (11, 9, 8, 5), (2, 5, 8, 10), (4, 7, 9, 11)])
me_fence_cell_013.polygons.foreach_set('material_index', [2, 2, 2, 2, 2, 2, 2, 2, 2, 2])
_uv = me_fence_cell_013.uv_layers.new(name='UVMap')
_uv.uv.foreach_set('vector', [0.3587, 0.0, 0.3587, 0.8685, 0.3587, 0.8685, 0.3587, 0.0, 0.3587, 0.0, 0.3587, 0.0, 0.3032, 0.0, 0.3032, 0.0, 0.3032, 0.0, 0.3587, 0.0, 0.3587, 0.8685, 0.3032, 0.8685, 0.3411, 1.0, 0.3411, 1.0, 0.3587, 0.8685, 0.3587, 0.8685, 0.3411, 1.0, 0.3208, 1.0, 0.3032, 0.8685, 0.3587, 0.8685, 0.3032, 0.0, 0.3032, 0.8685, 0.3587, 0.8685, 0.3587, 0.0, 0.3208, 1.0, 0.3411, 1.0, 0.3587, 0.8685, 0.3032, 0.8685, 0.3208, 1.0, 0.3208, 1.0, 0.3032, 0.8685, 0.3032, 0.8685, 0.3032, 0.0, 0.3032, 0.8685, 0.3032, 0.8685, 0.3032, 0.0, 0.3411, 1.0, 0.3411, 1.0, 0.3208, 1.0, 0.3208, 1.0])
me_fence_cell_013.materials.append(mat_material)
me_fence_cell_013.materials.append(mat_material_001)
me_fence_cell_013.materials.append(mat_material_002)
me_fence_cell_013.materials.append(mat_material_004)
me_fence_cell_013.materials.append(mat_material_003)
me_fence_cell_013.materials.append(mat_material_005)
me_fence_cell_013.materials.append(mat_material_009)
me_fence_cell_013.materials.append(mat_material_008)
me_fence_cell_013.materials.append(mat_material_007)
me_fence_cell_013.materials.append(mat_material_006)
me_fence_cell_013.use_remesh_fix_poles = True
me_fence_cell_013.use_remesh_preserve_attributes = False
me_fence_cell_013.use_mirror_vertex_groups = False
me_fence_cell_013.update()
me_fence_cell_014 = bpy.data.meshes.new('Fence_cell.014')
me_fence_cell_014.from_pydata([(0.3655, -1.085, 3.629), (0.1162, -1.085, 3.629), (0.3655, -1.085, 4.459), (0.3655, 4.621, 3.629), (0.3655, 4.621, 4.459), (0.1162, 4.621, 3.629), (0.2864, 5.485, 3.892), (0.2864, 5.485, 4.196), (0.1953, 5.485, 3.892), (0.1953, 5.485, 4.196), (0.1162, 4.621, 4.459), (0.1162, -1.085, 4.459)], [], [(1, 5, 3, 0), (1, 0, 2, 11), (2, 0, 3, 4), (6, 7, 4, 3), (8, 6, 3, 5), (6, 8, 9, 7), (9, 8, 5, 10), (7, 9, 10, 4), (2, 4, 10, 11), (11, 10, 5, 1)])
me_fence_cell_014.polygons.foreach_set('material_index', [3, 3, 3, 3, 3, 3, 3, 3, 3, 3])
_uv = me_fence_cell_014.uv_layers.new(name='UVMap')
_uv.uv.foreach_set('vector', [0.2575, 0.0, 0.2575, 0.8685, 0.2575, 0.8685, 0.2575, 0.0, 0.2575, 0.0, 0.2575, 0.0, 0.202, 0.0, 0.202, 0.0, 0.202, 0.0, 0.2575, 0.0, 0.2575, 0.8685, 0.202, 0.8685, 0.2399, 1.0, 0.2196, 1.0, 0.202, 0.8685, 0.2575, 0.8685, 0.2399, 1.0, 0.2399, 1.0, 0.2575, 0.8685, 0.2575, 0.8685, 0.2399, 1.0, 0.2399, 1.0, 0.2196, 1.0, 0.2196, 1.0, 0.2196, 1.0, 0.2399, 1.0, 0.2575, 0.8685, 0.202, 0.8685, 0.2196, 1.0, 0.2196, 1.0, 0.202, 0.8685, 0.202, 0.8685, 0.202, 0.0, 0.202, 0.8685, 0.202, 0.8685, 0.202, 0.0, 0.202, 0.0, 0.202, 0.8685, 0.2575, 0.8685, 0.2575, 0.0])
me_fence_cell_014.materials.append(mat_material)
me_fence_cell_014.materials.append(mat_material_001)
me_fence_cell_014.materials.append(mat_material_002)
me_fence_cell_014.materials.append(mat_material_004)
me_fence_cell_014.materials.append(mat_material_003)
me_fence_cell_014.materials.append(mat_material_005)
me_fence_cell_014.materials.append(mat_material_009)
me_fence_cell_014.materials.append(mat_material_008)
me_fence_cell_014.materials.append(mat_material_007)
me_fence_cell_014.materials.append(mat_material_006)
me_fence_cell_014.use_remesh_fix_poles = True
me_fence_cell_014.use_remesh_preserve_attributes = False
me_fence_cell_014.use_mirror_vertex_groups = False
me_fence_cell_014.update()
me_fence_cell_015 = bpy.data.meshes.new('Fence_cell.015')
me_fence_cell_015.from_pydata([(0.3655, -1.085, 5.129), (0.1162, -1.085, 5.129), (0.3655, -1.085, 5.959), (0.3655, 4.621, 5.129), (0.1162, 4.621, 5.129), (0.2864, 5.485, 5.392), (0.3655, 4.621, 5.959), (0.2864, 5.485, 5.696), (0.1162, 4.621, 5.959), (0.1953, 5.485, 5.696), (0.1162, -1.085, 5.959), (0.1953, 5.485, 5.392)], [], [(1, 4, 3, 0), (1, 0, 2, 10), (2, 0, 3, 6), (11, 5, 3, 4), (5, 7, 6, 3), (7, 9, 8, 6), (2, 6, 8, 10), (9, 11, 4, 8), (10, 8, 4, 1), (5, 11, 9, 7)])
me_fence_cell_015.polygons.foreach_set('material_index', [4, 4, 4, 4, 4, 4, 4, 4, 4, 4])
_uv = me_fence_cell_015.uv_layers.new(name='UVMap')
_uv.uv.foreach_set('vector', [0.1573, 0.0, 0.1573, 0.8685, 0.1573, 0.8685, 0.1573, 0.0, 0.1573, 0.0, 0.1573, 0.0, 0.1018, 0.0, 0.1018, 0.0, 0.1018, 0.0, 0.1573, 0.0, 0.1573, 0.8685, 0.1018, 0.8685, 0.1397, 1.0, 0.1397, 1.0, 0.1573, 0.8685, 0.1573, 0.8685, 0.1397, 1.0, 0.1194, 1.0, 0.1018, 0.8685, 0.1573, 0.8685, 0.1194, 1.0, 0.1194, 1.0, 0.1018, 0.8685, 0.1018, 0.8685, 0.1018, 0.0, 0.1018, 0.8685, 0.1018, 0.8685, 0.1018, 0.0, 0.1194, 1.0, 0.1397, 1.0, 0.1573, 0.8685, 0.1018, 0.8685, 0.1018, 0.0, 0.1018, 0.8685, 0.1573, 0.8685, 0.1573, 0.0, 0.1397, 1.0, 0.1397, 1.0, 0.1194, 1.0, 0.1194, 1.0])
me_fence_cell_015.materials.append(mat_material)
me_fence_cell_015.materials.append(mat_material_001)
me_fence_cell_015.materials.append(mat_material_002)
me_fence_cell_015.materials.append(mat_material_004)
me_fence_cell_015.materials.append(mat_material_003)
me_fence_cell_015.materials.append(mat_material_005)
me_fence_cell_015.materials.append(mat_material_009)
me_fence_cell_015.materials.append(mat_material_008)
me_fence_cell_015.materials.append(mat_material_007)
me_fence_cell_015.materials.append(mat_material_006)
me_fence_cell_015.use_remesh_fix_poles = True
me_fence_cell_015.use_remesh_preserve_attributes = False
me_fence_cell_015.use_mirror_vertex_groups = False
me_fence_cell_015.update()
me_fence_cell_016 = bpy.data.meshes.new('Fence_cell.016')
me_fence_cell_016.from_pydata([(0.3655, -1.085, 6.651), (0.1162, -1.085, 6.651), (0.3655, -1.085, 7.481), (0.3655, 4.621, 6.65), (0.2864, 5.485, 6.914), (0.3655, 4.621, 7.481), (0.1162, 4.621, 6.65), (0.1953, 5.485, 6.914), (0.1162, 4.621, 7.481), (0.1953, 5.485, 7.217), (0.1162, -1.085, 7.481), (0.2864, 5.485, 7.217)], [], [(1, 6, 3, 0), (1, 0, 2, 10), (2, 0, 3, 5), (7, 4, 3, 6), (4, 11, 5, 3), (9, 7, 6, 8), (10, 8, 6, 1), (11, 9, 8, 5), (2, 5, 8, 10), (4, 7, 9, 11)])
me_fence_cell_016.polygons.foreach_set('material_index', [5, 5, 5, 5, 5, 5, 5, 5, 5, 5])
_uv = me_fence_cell_016.uv_layers.new(name='UVMap')
_uv.uv.foreach_set('vector', [0.05559, 0.0, 0.05559, 0.8685, 0.05559, 0.8685, 0.05559, 0.0, 0.05559, 0.0, 0.05559, 0.0, 9.403e-05, 0.0, 9.403e-05, 0.0, 9.403e-05, 0.0, 0.05559, 0.0, 0.05559, 0.8685, 9.403e-05, 0.8685, 0.03797, 1.0, 0.03797, 1.0, 0.05559, 0.8685, 0.05559, 0.8685, 0.03797, 1.0, 0.01771, 1.0, 9.601e-05, 0.8685, 0.05559, 0.8685, 0.01771, 1.0, 0.03797, 1.0, 0.05559, 0.8685, 9.601e-05, 0.8685, 9.403e-05, 0.0, 9.403e-05, 0.8685, 0.05559, 0.8685, 0.05559, 0.0, 0.01771, 1.0, 0.01771, 1.0, 9.601e-05, 0.8685, 9.601e-05, 0.8685, 9.403e-05, 0.0, 9.403e-05, 0.8685, 9.403e-05, 0.8685, 9.403e-05, 0.0, 0.03797, 1.0, 0.03797, 1.0, 0.01771, 1.0, 0.01771, 1.0])
me_fence_cell_016.materials.append(mat_material)
me_fence_cell_016.materials.append(mat_material_001)
me_fence_cell_016.materials.append(mat_material_002)
me_fence_cell_016.materials.append(mat_material_004)
me_fence_cell_016.materials.append(mat_material_003)
me_fence_cell_016.materials.append(mat_material_005)
me_fence_cell_016.materials.append(mat_material_009)
me_fence_cell_016.materials.append(mat_material_008)
me_fence_cell_016.materials.append(mat_material_007)
me_fence_cell_016.materials.append(mat_material_006)
me_fence_cell_016.use_remesh_fix_poles = True
me_fence_cell_016.use_remesh_preserve_attributes = False
me_fence_cell_016.use_mirror_vertex_groups = False
me_fence_cell_016.update()
me_fence_cell_017 = bpy.data.meshes.new('Fence_cell.017')
me_fence_cell_017.from_pydata([(0.3655, -1.086, -3.863), (0.1162, -1.086, -3.863), (0.3655, -0.6871, -3.863), (0.3655, -1.086, -3.033), (0.3655, 0.2262, -3.033), (0.1162, -1.086, -3.033), (0.1162, 0.2696, -3.033), (0.1162, -0.6437, -3.863), (0.1162, 0.2696, -3.033), (0.3655, 0.2262, -3.033), (0.1162, -0.6437, -3.863), (0.3655, -0.6871, -3.863)], [], [(1, 10, 11, 0), (1, 0, 3, 5), (0, 11, 9, 3), (3, 9, 8, 5), (5, 8, 10, 1), (7, 2, 4, 6)])
me_fence_cell_017.polygons.foreach_set('material_index', [7, 7, 7, 7, 7, 0])
_k = set([(2, 4), (2, 7), (4, 6), (6, 7), (8, 9), (8, 10), (9, 11), (10, 11)])
me_fence_cell_017.attributes.new('sharp_edge', 'BOOLEAN', 'EDGE').data.foreach_set('value', [ (min(e.vertices), max(e.vertices)) in _k for e in me_fence_cell_017.edges])
_uv = me_fence_cell_017.uv_layers.new(name='UVMap')
_uv.uv.foreach_set('vector', [0.7582, 0.0, 0.7582, 0.06724, 0.7582, 0.06063, 0.7582, 0.0, 0.7582, 0.0, 0.7582, 0.0, 0.7027, 0.0, 0.7027, 0.0, 0.7582, 0.0, 0.7582, 0.06063, 0.7027, 0.1996, 0.7027, 0.0, 0.7027, 0.0, 0.7027, 0.1996, 0.7027, 0.2062, 0.7027, 0.0, 0.7027, 0.0, 0.7027, 0.2062, 0.7582, 0.06724, 0.7582, 0.0, 0.587, 0.07372, 0.1528, 0.06723, 0.2897, 0.2041, 0.7239, 0.2106])
me_fence_cell_017.materials.append(mat_material)
me_fence_cell_017.materials.append(mat_material_001)
me_fence_cell_017.materials.append(mat_material_002)
me_fence_cell_017.materials.append(mat_material_004)
me_fence_cell_017.materials.append(mat_material_003)
me_fence_cell_017.materials.append(mat_material_005)
me_fence_cell_017.materials.append(mat_material_009)
me_fence_cell_017.materials.append(mat_material_008)
me_fence_cell_017.materials.append(mat_material_007)
me_fence_cell_017.materials.append(mat_material_006)
me_fence_cell_017.use_remesh_fix_poles = True
me_fence_cell_017.use_remesh_preserve_attributes = False
me_fence_cell_017.use_mirror_vertex_groups = False
me_fence_cell_017.update()
me_fence_cell_018 = bpy.data.meshes.new('Fence_cell.018')
me_fence_cell_018.from_pydata([(0.3655, -1.086, -2.342), (0.1162, -1.086, -2.342), (0.3655, 0.9864, -2.342), (0.3655, -1.086, -1.511), (0.3655, 1.9, -1.511), (0.1162, -1.086, -1.511), (0.1162, 1.943, -1.511), (0.1162, 1.03, -2.342), (0.1162, 1.03, -2.342), (0.1162, 1.943, -1.511), (0.3655, 1.9, -1.511), (0.3655, 0.9864, -2.342)], [], [(1, 8, 11, 0), (1, 0, 3, 5), (0, 11, 10, 3), (3, 10, 9, 5), (5, 9, 8, 1), (4, 2, 7, 6)])
me_fence_cell_018.polygons.foreach_set('material_index', [9, 9, 9, 9, 9, 0])
_k = set([(2, 4), (2, 7), (4, 6), (6, 7), (8, 9), (8, 11), (9, 10), (10, 11)])
me_fence_cell_018.attributes.new('sharp_edge', 'BOOLEAN', 'EDGE').data.foreach_set('value', [ (min(e.vertices), max(e.vertices)) in _k for e in me_fence_cell_018.edges])
_uv = me_fence_cell_018.uv_layers.new(name='UVMap')
_uv.uv.foreach_set('vector', [0.6565, 0.0, 0.6565, 0.3219, 0.6565, 0.3153, 0.6565, 0.0, 0.6565, 0.0, 0.6565, 0.0, 0.601, 0.0, 0.601, 0.0, 0.6565, 0.0, 0.6565, 0.3153, 0.601, 0.4543, 0.601, 0.0, 0.601, 0.0, 0.601, 0.4543, 0.601, 0.4609, 0.601, 0.0, 0.601, 0.0, 0.601, 0.4609, 0.6565, 0.3219, 0.6565, 0.0, 0.5406, 0.455, 0.4037, 0.3181, 0.8379, 0.3246, 0.9748, 0.4615])
me_fence_cell_018.materials.append(mat_material)
me_fence_cell_018.materials.append(mat_material_001)
me_fence_cell_018.materials.append(mat_material_002)
me_fence_cell_018.materials.append(mat_material_004)
me_fence_cell_018.materials.append(mat_material_003)
me_fence_cell_018.materials.append(mat_material_005)
me_fence_cell_018.materials.append(mat_material_009)
me_fence_cell_018.materials.append(mat_material_008)
me_fence_cell_018.materials.append(mat_material_007)
me_fence_cell_018.materials.append(mat_material_006)
me_fence_cell_018.use_remesh_fix_poles = True
me_fence_cell_018.use_remesh_preserve_attributes = False
me_fence_cell_018.use_mirror_vertex_groups = False
me_fence_cell_018.update()

# ---- objects
ob_fence_cell = bpy.data.objects.new('Fence_cell', me_fence_cell_002)
ob_fence_cell_001 = bpy.data.objects.new('Fence_cell.001', me_fence_cell_003)
ob_fence_cell_002 = bpy.data.objects.new('Fence_cell.002', me_fence_cell_001)
ob_fence_cell_003 = bpy.data.objects.new('Fence_cell.003', me_fence_cell_004)
ob_fence_cell_004 = bpy.data.objects.new('Fence_cell.004', me_fence_cell_005)
ob_fence_cell_005 = bpy.data.objects.new('Fence_cell.005', me_fence_cell_006)
ob_fence_cell_006 = bpy.data.objects.new('Fence_cell.006', me_fence_cell_007)
ob_fence_cell_007 = bpy.data.objects.new('Fence_cell.007', me_fence_cell_008)
ob_fence_cell_008 = bpy.data.objects.new('Fence_cell.008', me_fence_cell_009)
ob_fence_cell_009 = bpy.data.objects.new('Fence_cell.009', me_fence_cell_010)
ob_fence_cell_010 = bpy.data.objects.new('Fence_cell.010', me_fence_cell_011)
ob_fence_cell_011 = bpy.data.objects.new('Fence_cell.011', me_fence_cell_012)
ob_fence_cell_012 = bpy.data.objects.new('Fence_cell.012', me_fence_cell_013)
ob_fence_cell_013 = bpy.data.objects.new('Fence_cell.013', me_fence_cell_014)
ob_fence_cell_014 = bpy.data.objects.new('Fence_cell.014', me_fence_cell_015)
ob_fence_cell_015 = bpy.data.objects.new('Fence_cell.015', me_fence_cell_016)
ob_fence_cell_016 = bpy.data.objects.new('Fence_cell.016', me_fence_cell_017)
ob_fence_cell_017 = bpy.data.objects.new('Fence_cell.017', me_fence_cell_018)

# ---- transforms, parenting, visibility, modifiers, constraints
ob_fence_cell.location = (-0.2409, 0.2802, 1.111)
ob_fence_cell.rotation_euler = (1.571, -0.0, 0.0)
ob_fence_cell.lineart.crease_threshold = 0.0
ob_fence_cell_001.location = (-0.2409, 0.2802, 1.111)
ob_fence_cell_001.rotation_euler = (1.571, -0.0, 0.0)
ob_fence_cell_001.lineart.crease_threshold = 0.0
ob_fence_cell_002.location = (-0.2409, 0.2802, 1.111)
ob_fence_cell_002.rotation_euler = (1.571, -0.0, 0.0)
ob_fence_cell_002.lineart.crease_threshold = 0.0
ob_fence_cell_003.location = (-0.2409, 0.2802, 1.111)
ob_fence_cell_003.rotation_euler = (1.571, -0.0, 0.0)
ob_fence_cell_003.lineart.crease_threshold = 0.0
ob_fence_cell_004.location = (-0.2409, 0.2802, 1.111)
ob_fence_cell_004.rotation_euler = (1.571, -0.0, 0.0)
ob_fence_cell_004.lineart.crease_threshold = 0.0
ob_fence_cell_005.location = (-0.2409, 0.2802, 1.111)
ob_fence_cell_005.rotation_euler = (1.571, -0.0, 0.0)
ob_fence_cell_005.lineart.crease_threshold = 0.0
ob_fence_cell_006.location = (-0.2409, 0.2802, 1.111)
ob_fence_cell_006.rotation_euler = (1.571, -0.0, 0.0)
ob_fence_cell_006.lineart.crease_threshold = 0.0
ob_fence_cell_007.location = (-0.2409, 0.2802, 1.111)
ob_fence_cell_007.rotation_euler = (1.571, -0.0, 0.0)
ob_fence_cell_007.lineart.crease_threshold = 0.0
ob_fence_cell_008.location = (-0.2409, 0.2802, 1.111)
ob_fence_cell_008.rotation_euler = (1.571, -0.0, 0.0)
ob_fence_cell_008.lineart.crease_threshold = 0.0
ob_fence_cell_009.location = (-0.2409, 0.2802, 1.111)
ob_fence_cell_009.rotation_euler = (1.571, -0.0, 0.0)
ob_fence_cell_009.lineart.crease_threshold = 0.0
ob_fence_cell_010.location = (-0.2409, 0.2802, 1.111)
ob_fence_cell_010.rotation_euler = (1.571, -0.0, 0.0)
ob_fence_cell_010.lineart.crease_threshold = 0.0
ob_fence_cell_011.location = (-0.2409, 0.2802, 1.111)
ob_fence_cell_011.rotation_euler = (1.571, -0.0, 0.0)
ob_fence_cell_011.lineart.crease_threshold = 0.0
ob_fence_cell_012.location = (-0.2409, 0.2802, 1.111)
ob_fence_cell_012.rotation_euler = (1.571, -0.0, 0.0)
ob_fence_cell_012.lineart.crease_threshold = 0.0
ob_fence_cell_013.location = (-0.2409, 0.2802, 1.111)
ob_fence_cell_013.rotation_euler = (1.571, -0.0, 0.0)
ob_fence_cell_013.lineart.crease_threshold = 0.0
ob_fence_cell_014.location = (-0.2409, 0.2802, 1.111)
ob_fence_cell_014.rotation_euler = (1.571, -0.0, 0.0)
ob_fence_cell_014.lineart.crease_threshold = 0.0
ob_fence_cell_015.location = (-0.2409, 0.2802, 1.111)
ob_fence_cell_015.rotation_euler = (1.571, -0.0, 0.0)
ob_fence_cell_015.lineart.crease_threshold = 0.0
ob_fence_cell_016.location = (-0.2409, 0.2802, 1.111)
ob_fence_cell_016.rotation_euler = (1.571, -0.0, 0.0)
ob_fence_cell_016.lineart.crease_threshold = 0.0
ob_fence_cell_017.location = (-0.2409, 0.2802, 1.111)
ob_fence_cell_017.rotation_euler = (1.571, -0.0, 0.0)
ob_fence_cell_017.lineart.crease_threshold = 0.0

# ---- collection membership
col_collection.objects.link(ob_fence_cell)
col_collection.objects.link(ob_fence_cell_001)
col_collection.objects.link(ob_fence_cell_002)
col_collection.objects.link(ob_fence_cell_003)
col_collection.objects.link(ob_fence_cell_004)
col_collection.objects.link(ob_fence_cell_005)
col_collection.objects.link(ob_fence_cell_006)
col_collection.objects.link(ob_fence_cell_007)
col_collection.objects.link(ob_fence_cell_008)
col_collection.objects.link(ob_fence_cell_009)
col_collection.objects.link(ob_fence_cell_010)
col_collection.objects.link(ob_fence_cell_011)
col_collection.objects.link(ob_fence_cell_012)
col_collection.objects.link(ob_fence_cell_013)
col_collection.objects.link(ob_fence_cell_014)
col_collection.objects.link(ob_fence_cell_015)
col_collection.objects.link(ob_fence_cell_016)
col_collection.objects.link(ob_fence_cell_017)

# ---- scene / render settings (as saved in the file)
scene.frame_start = 1; scene.frame_end = 250; scene.frame_set(1)
scene.render.engine = 'BLENDER_EEVEE_NEXT'
scene.cycles.use_denoising = False
scene.cycles.samples = 128
scene.cycles.sampling_pattern = 'TABULATED_SOBOL'
scene.cycles.use_adaptive_sampling = False
scene.cycles.use_light_tree = False
scene.view_settings.view_transform = 'Filmic'
bpy.context.view_layer.update()

# ---- added for rendering (the .blend has no active camera and no usable light): camera, sun
cam_auto = bpy.data.cameras.new('AutoCamera')
cam_auto.lens = 50.0
cam_auto.sensor_width = 36.0
cam_auto.clip_end = 1000.0
ob_auto_camera = bpy.data.objects.new('AutoCamera', cam_auto)
scene.collection.objects.link(ob_auto_camera)
ob_auto_camera.location = (15.0114, -17.8736, 15.4129)
ob_auto_camera.rotation_euler = (1.09748, -7.21219e-08, 0.694738)
scene.camera = ob_auto_camera
light_auto_sun = bpy.data.lights.new('AutoSun', 'SUN')
light_auto_sun.energy = 3.0
light_auto_sun.angle = 0.0523599
ob_auto_sun = bpy.data.objects.new('AutoSun', light_auto_sun)
scene.collection.objects.link(ob_auto_sun)
ob_auto_sun.rotation_euler = (0.872665, 0.174533, 0.523599)
bpy.context.view_layer.update()
